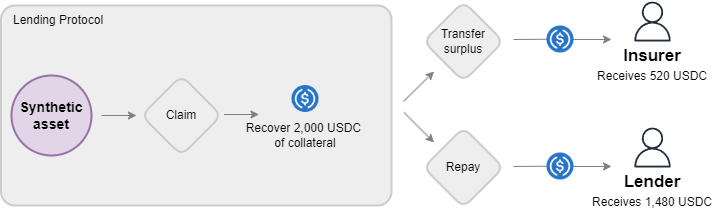

The diagram above was exported from draw.io. Its source (the exported page's mxGraphModel, read from the mxfile embedded in the PNG):
<mxGraphModel dx="1434" dy="746" grid="1" gridSize="10" guides="1" tooltips="1" connect="1" arrows="1" fold="1" page="1" pageScale="1" pageWidth="827" pageHeight="1169" math="0" shadow="0">
  <root>
    <mxCell id="0" />
    <mxCell id="1" parent="0" />
    <mxCell id="2" value="" style="rounded=1;whiteSpace=wrap;html=1;strokeColor=#CCCCCC;strokeWidth=2;fillColor=#eeeeee;arcSize=7;" vertex="1" parent="1">
      <mxGeometry x="79.5" y="1490" width="390.5" height="200" as="geometry" />
    </mxCell>
    <mxCell id="3" value="&lt;div&gt;&lt;b&gt;&lt;font style=&quot;font-size: 14px;&quot;&gt;Synthetic&lt;/font&gt;&lt;/b&gt;&lt;/div&gt;&lt;div&gt;&lt;b&gt;&lt;font style=&quot;font-size: 14px;&quot;&gt;asset&lt;/font&gt;&lt;/b&gt;&lt;/div&gt;" style="ellipse;whiteSpace=wrap;html=1;aspect=fixed;fillColor=#e1d5e7;strokeColor=#9673a6;strokeWidth=2;" vertex="1" parent="1">
      <mxGeometry x="90" y="1560" width="80" height="80" as="geometry" />
    </mxCell>
    <mxCell id="4" value="Lending Protocol" style="text;html=1;align=left;verticalAlign=middle;whiteSpace=wrap;rounded=0;" vertex="1" parent="1">
      <mxGeometry x="90" y="1490" width="100" height="30" as="geometry" />
    </mxCell>
    <mxCell id="5" value="" style="edgeStyle=orthogonalEdgeStyle;rounded=0;orthogonalLoop=1;jettySize=auto;html=1;strokeColor=#808080;" edge="1" parent="1">
      <mxGeometry relative="1" as="geometry">
        <mxPoint x="180" y="1600" as="sourcePoint" />
        <mxPoint x="215" y="1600" as="targetPoint" />
      </mxGeometry>
    </mxCell>
    <mxCell id="6" value="Claim" style="rhombus;whiteSpace=wrap;html=1;rounded=1;fillColor=#eeeeee;strokeColor=#CCCCCC;strokeWidth=2;" vertex="1" parent="1">
      <mxGeometry x="220" y="1560" width="80" height="80" as="geometry" />
    </mxCell>
    <mxCell id="7" value="" style="shape=image;verticalLabelPosition=bottom;labelBackgroundColor=default;verticalAlign=top;aspect=fixed;imageAspect=0;image=https://seeklogo.com/images/U/usd-coin-usdc-logo-CB4C5B1C51-seeklogo.com.png;" vertex="1" parent="1">
      <mxGeometry x="370.5" y="1570" width="27" height="27" as="geometry" />
    </mxCell>
    <mxCell id="8" value="Recover 2,000 USDC&amp;nbsp;&lt;div&gt;of collateral&lt;/div&gt;" style="text;html=1;align=center;verticalAlign=middle;whiteSpace=wrap;rounded=0;" vertex="1" parent="1">
      <mxGeometry x="314" y="1605" width="140" height="30" as="geometry" />
    </mxCell>
    <mxCell id="9" value="" style="edgeStyle=orthogonalEdgeStyle;rounded=0;orthogonalLoop=1;jettySize=auto;html=1;strokeColor=#808080;" edge="1" parent="1">
      <mxGeometry relative="1" as="geometry">
        <mxPoint x="302.5" y="1599" as="sourcePoint" />
        <mxPoint x="337.5" y="1599" as="targetPoint" />
      </mxGeometry>
    </mxCell>
    <mxCell id="10" value="Repay" style="rhombus;whiteSpace=wrap;html=1;rounded=1;fillColor=#eeeeee;strokeColor=#CCCCCC;strokeWidth=2;" vertex="1" parent="1">
      <mxGeometry x="502" y="1612" width="80" height="80" as="geometry" />
    </mxCell>
    <mxCell id="11" value="Transfer surplus" style="rhombus;whiteSpace=wrap;html=1;rounded=1;fillColor=#eeeeee;strokeColor=#CCCCCC;strokeWidth=2;" vertex="1" parent="1">
      <mxGeometry x="502" y="1486" width="80" height="80" as="geometry" />
    </mxCell>
    <mxCell id="12" value="" style="sketch=0;outlineConnect=0;fontColor=#232F3E;gradientColor=none;fillColor=#232F3D;strokeColor=none;dashed=0;verticalLabelPosition=bottom;verticalAlign=top;align=center;html=1;fontSize=12;fontStyle=0;aspect=fixed;pointerEvents=1;shape=mxgraph.aws4.user;" vertex="1" parent="1">
      <mxGeometry x="711" y="1612" width="40" height="40" as="geometry" />
    </mxCell>
    <mxCell id="13" value="Lender" style="text;html=1;align=center;verticalAlign=middle;whiteSpace=wrap;rounded=0;fontSize=17;fontStyle=1" vertex="1" parent="1">
      <mxGeometry x="701" y="1652" width="60" height="30" as="geometry" />
    </mxCell>
    <mxCell id="14" value="Receives 1,480 USDC" style="text;html=1;align=center;verticalAlign=middle;whiteSpace=wrap;rounded=0;" vertex="1" parent="1">
      <mxGeometry x="661" y="1672" width="140" height="30" as="geometry" />
    </mxCell>
    <mxCell id="15" value="" style="endArrow=none;html=1;rounded=0;endFill=0;strokeColor=#808080;" edge="1" parent="1">
      <mxGeometry width="50" height="50" relative="1" as="geometry">
        <mxPoint x="652" y="1650.57" as="sourcePoint" />
        <mxPoint x="592" y="1651" as="targetPoint" />
      </mxGeometry>
    </mxCell>
    <mxCell id="16" value="" style="shape=image;verticalLabelPosition=bottom;labelBackgroundColor=default;verticalAlign=top;aspect=fixed;imageAspect=0;image=https://seeklogo.com/images/U/usd-coin-usdc-logo-CB4C5B1C51-seeklogo.com.png;" vertex="1" parent="1">
      <mxGeometry x="625.5" y="1637.5" width="27" height="27" as="geometry" />
    </mxCell>
    <mxCell id="17" value="" style="edgeStyle=orthogonalEdgeStyle;rounded=0;orthogonalLoop=1;jettySize=auto;html=1;strokeColor=#808080;" edge="1" parent="1">
      <mxGeometry relative="1" as="geometry">
        <mxPoint x="652" y="1651" as="sourcePoint" />
        <mxPoint x="690" y="1651" as="targetPoint" />
      </mxGeometry>
    </mxCell>
    <mxCell id="18" value="" style="endArrow=none;html=1;rounded=0;endFill=0;strokeColor=#808080;" edge="1" parent="1">
      <mxGeometry width="50" height="50" relative="1" as="geometry">
        <mxPoint x="652" y="1523.57" as="sourcePoint" />
        <mxPoint x="592" y="1524" as="targetPoint" />
      </mxGeometry>
    </mxCell>
    <mxCell id="19" value="" style="shape=image;verticalLabelPosition=bottom;labelBackgroundColor=default;verticalAlign=top;aspect=fixed;imageAspect=0;image=https://seeklogo.com/images/U/usd-coin-usdc-logo-CB4C5B1C51-seeklogo.com.png;" vertex="1" parent="1">
      <mxGeometry x="625.5" y="1510.5" width="27" height="27" as="geometry" />
    </mxCell>
    <mxCell id="20" value="" style="edgeStyle=orthogonalEdgeStyle;rounded=0;orthogonalLoop=1;jettySize=auto;html=1;strokeColor=#808080;" edge="1" parent="1">
      <mxGeometry relative="1" as="geometry">
        <mxPoint x="652" y="1524" as="sourcePoint" />
        <mxPoint x="690" y="1524" as="targetPoint" />
      </mxGeometry>
    </mxCell>
    <mxCell id="21" value="" style="sketch=0;outlineConnect=0;fontColor=#232F3E;gradientColor=none;fillColor=#232F3D;strokeColor=none;dashed=0;verticalLabelPosition=bottom;verticalAlign=top;align=center;html=1;fontSize=12;fontStyle=0;aspect=fixed;pointerEvents=1;shape=mxgraph.aws4.user;" vertex="1" parent="1">
      <mxGeometry x="711" y="1486" width="40" height="40" as="geometry" />
    </mxCell>
    <mxCell id="22" value="Insurer" style="text;html=1;align=center;verticalAlign=middle;whiteSpace=wrap;rounded=0;fontSize=17;fontStyle=1" vertex="1" parent="1">
      <mxGeometry x="701" y="1526" width="60" height="30" as="geometry" />
    </mxCell>
    <mxCell id="23" value="Receives 520 USDC" style="text;html=1;align=center;verticalAlign=middle;whiteSpace=wrap;rounded=0;" vertex="1" parent="1">
      <mxGeometry x="661" y="1546" width="140" height="30" as="geometry" />
    </mxCell>
    <mxCell id="24" value="" style="endArrow=classic;html=1;rounded=0;strokeColor=#808080;" edge="1" parent="1">
      <mxGeometry width="50" height="50" relative="1" as="geometry">
        <mxPoint x="482" y="1586" as="sourcePoint" />
        <mxPoint x="512.5" y="1556" as="targetPoint" />
      </mxGeometry>
    </mxCell>
    <mxCell id="25" value="" style="endArrow=classic;html=1;rounded=0;strokeColor=#808080;" edge="1" parent="1">
      <mxGeometry width="50" height="50" relative="1" as="geometry">
        <mxPoint x="482.5" y="1597" as="sourcePoint" />
        <mxPoint x="512.5" y="1627" as="targetPoint" />
      </mxGeometry>
    </mxCell>
  </root>
</mxGraphModel>